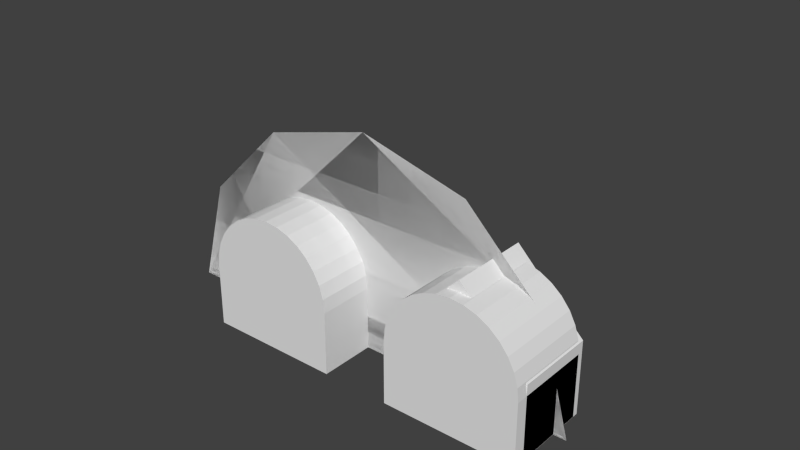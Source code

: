 # Source: GHcrossSections.blend  (saved by Blender 2.63.0; exported with 4.5.12 LTS)
import bpy
from mathutils import Matrix  # noqa: F401  (used for matrix-valued properties, if any)

bpy.ops.wm.read_factory_settings(use_empty=True)
scene = bpy.context.scene
scene.name = 'Scene'

# ---- collections
col_collection_1 = bpy.data.collections.new('Collection 1'); scene.collection.children.link(col_collection_1)
col_collection_2 = bpy.data.collections.new('Collection 2'); scene.collection.children.link(col_collection_2)
col_collection_2.hide_render = True
col_collection_2.hide_viewport = True

# ---- world
world_world = bpy.data.worlds.new('World'); scene.world = world_world
world_world.color = (0.05088, 0.05088, 0.05088)
world_world.use_sun_shadow = False
world_world.sun_shadow_jitter_overblur = 0.0
world_world.cycles.sampling_method = 'MANUAL'
world_world.cycles.sample_map_resolution = 256

# ---- meshes
me_circle_002 = bpy.data.meshes.new('Circle.002')
me_circle_002.from_pydata([(0.0, 6.35, 0.0), (-3.175, 5.499, 0.0), (-5.499, 3.175, 0.0), (-6.35, -2.776e-07, 0.0), (6.35, -2.952e-06, 0.0), (5.499, 3.175, 0.0), (3.175, 5.499, 0.0), (0.0, 6.35, 0.0), (-3.175, 5.499, 0.0), (-5.499, 3.175, 0.0), (-6.35, -2.776e-07, 0.0), (6.35, -2.952e-06, 0.0), (5.499, 3.175, 0.0), (3.175, 5.499, 0.0)], [], [(2, 3, 4, 5, 6, 0, 1), (9, 8, 7, 13, 12, 11, 10), (6, 5, 12, 13), (1, 0, 7, 8), (3, 2, 9, 10), (5, 4, 11, 12), (13, 7, 0, 6), (2, 1, 8, 9), (10, 11, 4, 3)])
me_circle_002.use_remesh_preserve_volume = False
me_circle_002.use_remesh_preserve_attributes = False
me_circle_002.use_mirror_vertex_groups = False
me_circle_002.update()
me_circle = bpy.data.meshes.new('Circle')
me_circle.from_pydata([(0.0, 6.35, 0.0), (-2.43, 5.867, 0.0), (-4.49, 4.49, 0.0), (-5.867, 2.43, 0.0), (-6.35, -2.776e-07, 0.0), (6.35, 7.572e-08, 0.0), (5.867, 2.43, 0.0), (4.49, 4.49, 0.0), (2.43, 5.867, 0.0)], [(1, 0), (2, 1), (3, 2), (4, 3), (4, 5), (6, 5), (7, 6), (8, 7), (8, 0)], [])
me_circle.use_remesh_preserve_volume = False
me_circle.use_remesh_preserve_attributes = False
me_circle.use_mirror_vertex_groups = False
me_circle.update()
me_plane_003 = bpy.data.meshes.new('Plane.003')
me_plane_003.from_pydata([(0.0, 3.164, 0.0), (-0.1951, 3.122, 0.0), (-0.3827, 3.0, 0.0), (-0.5556, 2.801, 0.0), (-0.7071, 2.533, 0.0), (-0.8315, 2.207, 0.0), (-0.9239, 1.835, 0.0), (-0.9808, 1.431, 0.0), (-1.0, 1.011, 0.0), (1.0, 1.011, 0.0), (0.9808, 1.431, 0.0), (0.9239, 1.835, 0.0), (0.8315, 2.207, 0.0), (0.7071, 2.533, 0.0), (0.5556, 2.801, 0.0), (0.3827, 3.0, 0.0), (0.1951, 3.122, 0.0), (1.0, -1.0, 0.0), (-1.0, -1.0, 0.0), (1.0, 1.0, 0.0), (-1.0, 1.0, 0.0), (0.0, 3.164, 2.575), (-0.1951, 3.122, 2.575), (-0.3827, 3.0, 2.575), (-0.5556, 2.801, 2.575), (-0.7071, 2.533, 2.575), (-0.8315, 2.207, 2.575), (-0.9239, 1.835, 2.575), (-0.9808, 1.431, 2.575), (-1.0, 1.011, 2.575), (1.0, 1.011, 2.575), (0.9808, 1.431, 2.575), (0.9239, 1.835, 2.575), (0.8315, 2.207, 2.575), (0.7071, 2.533, 2.575), (0.5556, 2.801, 2.575), (0.3827, 3.0, 2.575), (0.1951, 3.122, 2.575), (1.0, -1.0, 2.575), (-1.0, -1.0, 2.575), (1.0, 1.0, 2.575), (-1.0, 1.0, 2.575)], [], [(2, 3, 4, 5, 6, 7, 8, 20, 18, 17, 19, 9, 10, 11, 12, 13, 14, 15, 16, 0, 1), (23, 22, 21, 37, 36, 35, 34, 33, 32, 31, 30, 40, 38, 39, 41, 29, 28, 27, 26, 25, 24), (10, 9, 30, 31), (6, 5, 26, 27), (3, 2, 23, 24), (38, 40, 19, 17), (17, 18, 39, 38), (15, 14, 35, 36), (12, 11, 32, 33), (8, 7, 28, 29), (5, 4, 25, 26), (2, 1, 22, 23), (41, 39, 18, 20), (37, 21, 0, 16), (14, 13, 34, 35), (11, 10, 31, 32), (7, 6, 27, 28), (4, 3, 24, 25), (1, 0, 21, 22), (9, 19, 40, 30), (29, 41, 20, 8), (16, 15, 36, 37), (13, 12, 33, 34)])
me_plane_003.use_remesh_preserve_volume = False
me_plane_003.use_remesh_preserve_attributes = False
me_plane_003.use_mirror_vertex_groups = False
me_plane_003.update()
me_circle_001 = bpy.data.meshes.new('Circle.001')
me_circle_001.from_pydata([(0.0, 1.0, 0.0), (-0.1951, 0.9808, 0.0), (-0.3827, 0.9239, 0.0), (-0.5556, 0.8315, 0.0), (-0.7071, 0.7071, 0.0), (-0.8315, 0.5556, 0.0), (-0.9239, 0.3827, 0.0), (-0.9808, 0.1951, 0.0), (-1.0, 7.55e-08, 0.0), (1.0, 9.656e-07, 0.0), (0.9808, 0.1951, 0.0), (0.9239, 0.3827, 0.0), (0.8315, 0.5556, 0.0), (0.7071, 0.7071, 0.0), (0.5556, 0.8315, 0.0), (0.3827, 0.9239, 0.0), (0.1951, 0.9808, 0.0)], [(1, 0), (2, 1), (3, 2), (4, 3), (5, 4), (6, 5), (7, 6), (8, 7), (8, 9), (10, 9), (11, 10), (12, 11), (13, 12), (14, 13), (15, 14), (16, 15), (16, 0)], [])
me_circle_001.use_remesh_preserve_volume = False
me_circle_001.use_remesh_preserve_attributes = False
me_circle_001.use_mirror_vertex_groups = False
me_circle_001.update()
me_plane_001 = bpy.data.meshes.new('Plane.001')
me_plane_001.from_pydata([(1.001, 1.01, 0.0), (-2.98e-07, 2.857, 0.0), (-1.001, 1.01, 0.0), (1.0, -1.0, 0.0), (-1.0, -1.0, 0.0), (1.0, 1.0, 0.0), (-1.0, 1.0, 0.0), (1.001, 1.01, 0.0), (-2.98e-07, 2.857, 0.0), (1.001, 1.01, 2.385), (-2.98e-07, 2.857, 2.385), (-1.001, 1.01, 2.385), (1.0, -1.0, 2.385), (-1.0, -1.0, 2.385), (1.0, 1.0, 2.385), (-1.0, 1.0, 2.385), (1.001, 1.01, 2.385), (-2.98e-07, 2.857, 2.385)], [], [(0, 5, 3, 4, 6, 2, 1), (7, 0, 1, 8), (9, 10, 11, 15, 13, 12, 14), (16, 17, 10, 9), (8, 1, 10, 17), (2, 6, 15, 11), (0, 7, 16, 9), (6, 4, 13, 15), (3, 5, 14, 12), (1, 2, 11, 10), (9, 14, 5, 0), (7, 8, 17, 16), (12, 13, 4, 3)])
me_plane_001.use_remesh_preserve_volume = False
me_plane_001.use_remesh_preserve_attributes = False
me_plane_001.use_mirror_vertex_groups = False
me_plane_001.update()
me_plane = bpy.data.meshes.new('Plane')
me_plane.from_pydata([(0.0, 3.164, 0.0), (-0.1951, 3.122, 0.0), (-0.3827, 3.0, 0.0), (-0.5556, 2.801, 0.0), (-0.7071, 2.533, 0.0), (-0.8315, 2.207, 0.0), (-0.9239, 1.835, 0.0), (-0.9808, 1.431, 0.0), (-1.0, 1.011, 0.0), (1.0, 1.011, 0.0), (0.9808, 1.431, 0.0), (0.9239, 1.835, 0.0), (0.8315, 2.207, 0.0), (0.7071, 2.533, 0.0), (0.5556, 2.801, 0.0), (0.3827, 3.0, 0.0), (0.1951, 3.122, 0.0), (1.0, -1.0, 0.0), (-1.0, -1.0, 0.0), (1.0, 1.0, 0.0), (-1.0, 1.0, 0.0), (0.0, 3.164, 2.575), (-0.1951, 3.122, 2.575), (-0.3827, 3.0, 2.575), (-0.5556, 2.801, 2.575), (-0.7071, 2.533, 2.575), (-0.8315, 2.207, 2.575), (-0.9239, 1.835, 2.575), (-0.9808, 1.431, 2.575), (-1.0, 1.011, 2.575), (1.0, 1.011, 2.575), (0.9808, 1.431, 2.575), (0.9239, 1.835, 2.575), (0.8315, 2.207, 2.575), (0.7071, 2.533, 2.575), (0.5556, 2.801, 2.575), (0.3827, 3.0, 2.575), (0.1951, 3.122, 2.575), (1.0, -1.0, 2.575), (-1.0, -1.0, 2.575), (1.0, 1.0, 2.575), (-1.0, 1.0, 2.575)], [], [(2, 3, 4, 5, 6, 7, 8, 20, 18, 17, 19, 9, 10, 11, 12, 13, 14, 15, 16, 0, 1), (23, 22, 21, 37, 36, 35, 34, 33, 32, 31, 30, 40, 38, 39, 41, 29, 28, 27, 26, 25, 24), (10, 9, 30, 31), (6, 5, 26, 27), (3, 2, 23, 24), (38, 40, 19, 17), (17, 18, 39, 38), (15, 14, 35, 36), (12, 11, 32, 33), (8, 7, 28, 29), (5, 4, 25, 26), (2, 1, 22, 23), (41, 39, 18, 20), (37, 21, 0, 16), (14, 13, 34, 35), (11, 10, 31, 32), (7, 6, 27, 28), (4, 3, 24, 25), (1, 0, 21, 22), (9, 19, 40, 30), (29, 41, 20, 8), (16, 15, 36, 37), (13, 12, 33, 34)])
me_plane.use_remesh_preserve_volume = False
me_plane.use_remesh_preserve_attributes = False
me_plane.use_mirror_vertex_groups = False
me_plane.update()
me_plane_002 = bpy.data.meshes.new('Plane.002')
me_plane_002.from_pydata([(1.0, -4.4, -2.567e-07), (-1.0, -4.4, -2.567e-07), (1.0, 1.0, 0.0), (-1.0, 1.0, 0.0)], [], [(2, 3, 1, 0)])
me_plane_002.use_remesh_preserve_volume = False
me_plane_002.use_remesh_preserve_attributes = False
me_plane_002.use_mirror_vertex_groups = False
me_plane_002.update()
me_circle_003 = bpy.data.meshes.new('Circle.003')
me_circle_003.from_pydata([(0.0, 1.0, 0.0), (-0.1951, 0.9808, 0.0), (-0.3827, 0.9239, 0.0), (-0.5556, 0.8315, 0.0), (-0.7071, 0.7071, 0.0), (-0.8315, 0.5556, 0.0), (-0.9239, 0.3827, 0.0), (-0.9808, 0.1951, 0.0), (-1.0, 7.55e-08, 0.0), (1.0, 9.656e-07, 0.0), (0.9808, 0.1951, 0.0), (0.9239, 0.3827, 0.0), (0.8315, 0.5556, 0.0), (0.7071, 0.7071, 0.0), (0.5556, 0.8315, 0.0), (0.3827, 0.9239, 0.0), (0.1951, 0.9808, 0.0)], [(1, 0), (2, 1), (3, 2), (4, 3), (5, 4), (6, 5), (7, 6), (8, 7), (8, 9), (10, 9), (11, 10), (12, 11), (13, 12), (14, 13), (15, 14), (16, 15), (16, 0)], [])
me_circle_003.use_remesh_preserve_volume = False
me_circle_003.use_remesh_preserve_attributes = False
me_circle_003.use_mirror_vertex_groups = False
me_circle_003.update()

# ---- curves / text
cu_beziercircle = bpy.data.curves.new('BezierCircle', 'CURVE')
cu_beziercircle.dimensions = '3D'
cu_beziercircle.use_path = True
cu_beziercircle.use_path_clamp = True
cu_beziercircle.bevel_resolution = 0
cu_beziercircle.fill_mode = 'HALF'

# ---- objects
ob_circle_001 = bpy.data.objects.new('Circle.001', me_circle_002)
ob_circle = bpy.data.objects.new('Circle', me_circle)
ob_plane_002 = bpy.data.objects.new('Plane.002', me_plane_003)
ob_20ftarc = bpy.data.objects.new('20ftArc', me_circle_001)
ob_plane_001 = bpy.data.objects.new('Plane.001', me_plane_001)
ob_beziercircle = bpy.data.objects.new('BezierCircle', cu_beziercircle)
ob_plane = bpy.data.objects.new('Plane', me_plane)
ob_plane_003 = bpy.data.objects.new('Plane.003', me_plane_002)
ob_20ftarc_001 = bpy.data.objects.new('20ftArc.001', me_circle_003)

# ---- transforms, parenting, visibility, modifiers, constraints
ob_circle_001.location = (-4.5, 7.45e-08, 0.0)
ob_circle_001.rotation_euler = (1.571, 0.0, 0.0)
ob_circle_001.scale = (1.016, 1.0, 1.0)
ob_circle_001.lineart.crease_threshold = 0.0
ob_circle.location = (-4.5, 7.302, 0.0)
ob_circle.rotation_euler = (1.571, 0.0, 0.0)
ob_circle.scale = (1.008, 1.0, 1.0)
ob_circle.lineart.crease_threshold = 0.0
ob_plane_002.location = (-6.423, 0.9, 0.94)
ob_plane_002.rotation_euler = (1.571, 0.0, 0.0)
ob_plane_002.scale = (2.0, 0.929, 1.0)
ob_plane_002.lineart.crease_threshold = 0.0
ob_20ftarc.location = (-4.501, 4.183, 0.0)
ob_20ftarc.rotation_euler = (1.571, -0.0, 0.0)
ob_20ftarc.scale = (6.365, 6.365, 1.0)
ob_20ftarc.lineart.crease_threshold = 0.0
ob_plane_001.location = (-0.422, 1.062, 1.1)
ob_plane_001.rotation_euler = (1.571, 0.0, 0.0)
ob_plane_001.scale = (2.0, 1.084, 1.0)
ob_plane_001.lineart.crease_threshold = 0.0
ob_beziercircle.location = (0.01247, 1.792, 1.0)
ob_beziercircle.scale = (2.0, 2.0, 1.0)
ob_beziercircle.lineart.crease_threshold = 0.0
ob_plane.location = (-0.422, 0.9, 0.94)
ob_plane.rotation_euler = (1.571, 0.0, 0.0)
ob_plane.scale = (2.0, 0.929, 1.0)
ob_plane.lineart.crease_threshold = 0.0
ob_plane_003.location = (0.0, 0.0, 4.4)
ob_plane_003.rotation_euler = (1.571, -0.0, 0.0)
ob_plane_003.scale = (2.5, 1.0, 1.0)
ob_plane_003.lineart.crease_threshold = 0.0
ob_20ftarc_001.location = (0.0, 0.0, 0.0)
ob_20ftarc_001.rotation_euler = (1.571, -0.0, 0.0)
ob_20ftarc_001.scale = (6.0, 6.0, 1.0)
ob_20ftarc_001.lineart.crease_threshold = 0.0

# ---- collection membership
col_collection_1.objects.link(ob_circle_001)
col_collection_1.objects.link(ob_circle)
col_collection_1.objects.link(ob_plane_002)
col_collection_1.objects.link(ob_20ftarc)
col_collection_1.objects.link(ob_plane_001)
col_collection_1.objects.link(ob_beziercircle)
col_collection_1.objects.link(ob_plane)
col_collection_2.objects.link(ob_plane_003)
col_collection_2.objects.link(ob_20ftarc_001)

# ---- scene / render settings (as saved in the file)
scene.frame_start = 1; scene.frame_end = 250; scene.frame_set(1)
scene.render.engine = 'BLENDER_EEVEE_NEXT'
scene.render.image_settings.color_mode = 'RGB'
scene.render.image_settings.compression = 90
scene.render.resolution_percentage = 50
scene.render.dither_intensity = 0.0
scene.render.bake_margin = 2
scene.render.bake_bias = 0.0
scene.cycles.use_denoising = False
scene.cycles.samples = 10
scene.cycles.sampling_pattern = 'TABULATED_SOBOL'
scene.cycles.light_sampling_threshold = 0.0
scene.cycles.use_adaptive_sampling = False
scene.cycles.use_light_tree = False
scene.cycles.blur_glossy = 0.0
scene.cycles.volume_bounces = 1
scene.cycles.pixel_filter_type = 'GAUSSIAN'
scene.cycles.sample_clamp_indirect = 0.0
scene.view_settings.view_transform = 'Standard'
bpy.context.view_layer.update()

# ---- added for rendering (the .blend has no active camera and no usable light): camera, sun
cam_auto = bpy.data.cameras.new('AutoCamera')
cam_auto.lens = 50.0
cam_auto.sensor_width = 36.0
cam_auto.clip_end = 1000.0
ob_auto_camera = bpy.data.objects.new('AutoCamera', cam_auto)
scene.collection.objects.link(ob_auto_camera)
ob_auto_camera.location = (12.6566, -19.1372, 16.9078)
ob_auto_camera.rotation_euler = (1.09748, -7.21219e-08, 0.694738)
scene.camera = ob_auto_camera
light_auto_sun = bpy.data.lights.new('AutoSun', 'SUN')
light_auto_sun.energy = 3.0
light_auto_sun.angle = 0.0523599
ob_auto_sun = bpy.data.objects.new('AutoSun', light_auto_sun)
scene.collection.objects.link(ob_auto_sun)
ob_auto_sun.rotation_euler = (0.872665, 0.174533, 0.523599)
bpy.context.view_layer.update()
